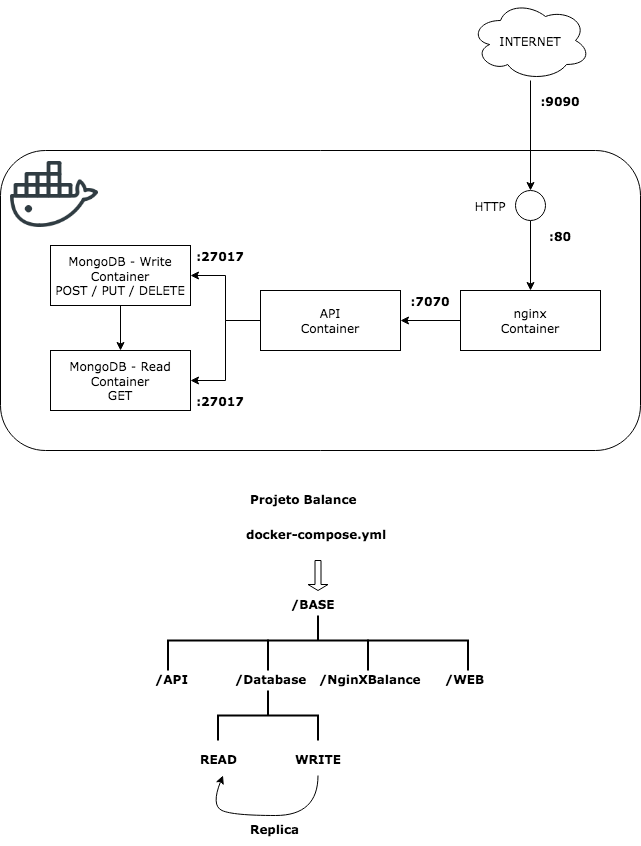

The diagram above was exported from draw.io. Its source (the exported page's mxGraphModel, read from the mxfile embedded in the PNG):
<mxGraphModel dx="726" dy="632" grid="1" gridSize="10" guides="1" tooltips="1" connect="1" arrows="1" fold="1" page="1" pageScale="1" pageWidth="827" pageHeight="1169" math="0" shadow="0">
  <root>
    <mxCell id="0" />
    <mxCell id="1" parent="0" />
    <mxCell id="EoxCqjGl-abtQ0Ai1Id4-6" value="" style="rounded=1;whiteSpace=wrap;html=1;" vertex="1" parent="1">
      <mxGeometry x="50" y="340" width="640" height="300" as="geometry" />
    </mxCell>
    <mxCell id="EoxCqjGl-abtQ0Ai1Id4-11" style="edgeStyle=orthogonalEdgeStyle;rounded=0;orthogonalLoop=1;jettySize=auto;html=1;fontFamily=Verdana;" edge="1" parent="1" source="EoxCqjGl-abtQ0Ai1Id4-13" target="EoxCqjGl-abtQ0Ai1Id4-7">
      <mxGeometry relative="1" as="geometry" />
    </mxCell>
    <mxCell id="EoxCqjGl-abtQ0Ai1Id4-1" value="INTERNET" style="ellipse;shape=cloud;whiteSpace=wrap;html=1;fontFamily=Verdana;" vertex="1" parent="1">
      <mxGeometry x="520" y="190" width="120" height="80" as="geometry" />
    </mxCell>
    <mxCell id="EoxCqjGl-abtQ0Ai1Id4-3" value="" style="shape=image;html=1;verticalAlign=top;verticalLabelPosition=bottom;labelBackgroundColor=#ffffff;imageAspect=0;aspect=fixed;image=https://cdn0.iconfinder.com/data/icons/social-media-2104/24/social_media_social_media_logo_docker-128.png" vertex="1" parent="1">
      <mxGeometry x="60" y="340" width="88" height="88" as="geometry" />
    </mxCell>
    <mxCell id="EoxCqjGl-abtQ0Ai1Id4-15" style="edgeStyle=orthogonalEdgeStyle;rounded=0;orthogonalLoop=1;jettySize=auto;html=1;entryX=1;entryY=0.5;entryDx=0;entryDy=0;fontFamily=Verdana;" edge="1" parent="1" source="EoxCqjGl-abtQ0Ai1Id4-7" target="EoxCqjGl-abtQ0Ai1Id4-8">
      <mxGeometry relative="1" as="geometry" />
    </mxCell>
    <mxCell id="EoxCqjGl-abtQ0Ai1Id4-7" value="nginx&lt;br&gt;Container" style="rounded=0;whiteSpace=wrap;html=1;fontFamily=Verdana;" vertex="1" parent="1">
      <mxGeometry x="510" y="480" width="140" height="60" as="geometry" />
    </mxCell>
    <mxCell id="EoxCqjGl-abtQ0Ai1Id4-18" style="edgeStyle=orthogonalEdgeStyle;rounded=0;orthogonalLoop=1;jettySize=auto;html=1;entryX=1;entryY=0.5;entryDx=0;entryDy=0;fontFamily=Verdana;" edge="1" parent="1" source="EoxCqjGl-abtQ0Ai1Id4-8" target="EoxCqjGl-abtQ0Ai1Id4-10">
      <mxGeometry relative="1" as="geometry" />
    </mxCell>
    <mxCell id="EoxCqjGl-abtQ0Ai1Id4-21" style="edgeStyle=orthogonalEdgeStyle;rounded=0;orthogonalLoop=1;jettySize=auto;html=1;entryX=1;entryY=0.5;entryDx=0;entryDy=0;fontFamily=Verdana;" edge="1" parent="1" source="EoxCqjGl-abtQ0Ai1Id4-8" target="EoxCqjGl-abtQ0Ai1Id4-9">
      <mxGeometry relative="1" as="geometry" />
    </mxCell>
    <mxCell id="EoxCqjGl-abtQ0Ai1Id4-8" value="API&lt;br&gt;Container" style="rounded=0;whiteSpace=wrap;html=1;fontFamily=Verdana;" vertex="1" parent="1">
      <mxGeometry x="310" y="480" width="140" height="60" as="geometry" />
    </mxCell>
    <mxCell id="EoxCqjGl-abtQ0Ai1Id4-19" style="edgeStyle=orthogonalEdgeStyle;rounded=0;orthogonalLoop=1;jettySize=auto;html=1;entryX=0.5;entryY=0;entryDx=0;entryDy=0;fontFamily=Verdana;" edge="1" parent="1" source="EoxCqjGl-abtQ0Ai1Id4-9" target="EoxCqjGl-abtQ0Ai1Id4-10">
      <mxGeometry relative="1" as="geometry" />
    </mxCell>
    <mxCell id="EoxCqjGl-abtQ0Ai1Id4-9" value="MongoDB - Write&lt;br&gt;Container&lt;br&gt;POST / PUT / DELETE" style="rounded=0;whiteSpace=wrap;html=1;fontFamily=Verdana;" vertex="1" parent="1">
      <mxGeometry x="100" y="435" width="140" height="60" as="geometry" />
    </mxCell>
    <mxCell id="EoxCqjGl-abtQ0Ai1Id4-10" value="MongoDB - Read&lt;br&gt;Container&lt;br&gt;GET" style="rounded=0;whiteSpace=wrap;html=1;fontFamily=Verdana;" vertex="1" parent="1">
      <mxGeometry x="100" y="540" width="140" height="60" as="geometry" />
    </mxCell>
    <mxCell id="EoxCqjGl-abtQ0Ai1Id4-13" value="" style="ellipse;whiteSpace=wrap;html=1;aspect=fixed;fontFamily=Verdana;" vertex="1" parent="1">
      <mxGeometry x="565" y="380" width="30" height="30" as="geometry" />
    </mxCell>
    <mxCell id="EoxCqjGl-abtQ0Ai1Id4-14" style="edgeStyle=orthogonalEdgeStyle;rounded=0;orthogonalLoop=1;jettySize=auto;html=1;fontFamily=Verdana;" edge="1" parent="1" source="EoxCqjGl-abtQ0Ai1Id4-1" target="EoxCqjGl-abtQ0Ai1Id4-13">
      <mxGeometry relative="1" as="geometry">
        <mxPoint x="580" y="170" as="sourcePoint" />
        <mxPoint x="580" y="490" as="targetPoint" />
      </mxGeometry>
    </mxCell>
    <mxCell id="EoxCqjGl-abtQ0Ai1Id4-22" value="&lt;div&gt;:9090&lt;/div&gt;" style="text;html=1;strokeColor=none;fillColor=none;align=center;verticalAlign=middle;whiteSpace=wrap;rounded=0;fontStyle=1;fontFamily=Verdana;" vertex="1" parent="1">
      <mxGeometry x="590" y="280" width="40" height="20" as="geometry" />
    </mxCell>
    <mxCell id="EoxCqjGl-abtQ0Ai1Id4-23" value=":80" style="text;html=1;strokeColor=none;fillColor=none;align=center;verticalAlign=middle;whiteSpace=wrap;rounded=0;fontStyle=1;fontFamily=Verdana;" vertex="1" parent="1">
      <mxGeometry x="590" y="415" width="40" height="20" as="geometry" />
    </mxCell>
    <mxCell id="EoxCqjGl-abtQ0Ai1Id4-24" value=":7070" style="text;html=1;strokeColor=none;fillColor=none;align=center;verticalAlign=middle;whiteSpace=wrap;rounded=0;fontStyle=1;fontFamily=Verdana;" vertex="1" parent="1">
      <mxGeometry x="460" y="480" width="40" height="20" as="geometry" />
    </mxCell>
    <mxCell id="EoxCqjGl-abtQ0Ai1Id4-25" value=":27017" style="text;html=1;strokeColor=none;fillColor=none;align=center;verticalAlign=middle;whiteSpace=wrap;rounded=0;fontStyle=1;fontFamily=Verdana;" vertex="1" parent="1">
      <mxGeometry x="250" y="580" width="40" height="20" as="geometry" />
    </mxCell>
    <mxCell id="EoxCqjGl-abtQ0Ai1Id4-26" value=":27017" style="text;html=1;strokeColor=none;fillColor=none;align=center;verticalAlign=middle;whiteSpace=wrap;rounded=0;fontStyle=1;fontFamily=Verdana;" vertex="1" parent="1">
      <mxGeometry x="250" y="435" width="40" height="20" as="geometry" />
    </mxCell>
    <mxCell id="EoxCqjGl-abtQ0Ai1Id4-30" value="HTTP" style="text;html=1;strokeColor=none;fillColor=none;align=center;verticalAlign=middle;whiteSpace=wrap;rounded=0;fontFamily=Verdana;" vertex="1" parent="1">
      <mxGeometry x="520" y="385" width="40" height="20" as="geometry" />
    </mxCell>
    <mxCell id="EoxCqjGl-abtQ0Ai1Id4-32" value="" style="strokeWidth=2;html=1;shape=mxgraph.flowchart.annotation_2;align=left;labelPosition=right;pointerEvents=1;fontFamily=Verdana;rotation=90;fontStyle=1" vertex="1" parent="1">
      <mxGeometry x="342.5" y="780" width="50" height="100" as="geometry" />
    </mxCell>
    <mxCell id="EoxCqjGl-abtQ0Ai1Id4-33" value="Projeto Balance" style="text;whiteSpace=wrap;html=1;fontFamily=Verdana;fontStyle=1" vertex="1" parent="1">
      <mxGeometry x="297.5" y="675" width="140" height="35" as="geometry" />
    </mxCell>
    <mxCell id="EoxCqjGl-abtQ0Ai1Id4-34" value="docker-compose.yml" style="text;whiteSpace=wrap;html=1;fontFamily=Verdana;fontStyle=1" vertex="1" parent="1">
      <mxGeometry x="293.75" y="710" width="152.5" height="30" as="geometry" />
    </mxCell>
    <mxCell id="EoxCqjGl-abtQ0Ai1Id4-35" value="" style="strokeWidth=2;html=1;shape=mxgraph.flowchart.annotation_1;align=left;pointerEvents=1;fontFamily=Verdana;rotation=90;fontStyle=1" vertex="1" parent="1">
      <mxGeometry x="252.5" y="795" width="30" height="100" as="geometry" />
    </mxCell>
    <mxCell id="EoxCqjGl-abtQ0Ai1Id4-36" value="" style="strokeWidth=2;html=1;shape=mxgraph.flowchart.annotation_1;align=left;pointerEvents=1;fontFamily=Verdana;rotation=90;fontStyle=1" vertex="1" parent="1">
      <mxGeometry x="452.5" y="795" width="30" height="100" as="geometry" />
    </mxCell>
    <mxCell id="EoxCqjGl-abtQ0Ai1Id4-37" value="/API" style="text;whiteSpace=wrap;html=1;fontFamily=Verdana;fontStyle=1" vertex="1" parent="1">
      <mxGeometry x="202.5" y="855" width="30" height="30" as="geometry" />
    </mxCell>
    <mxCell id="EoxCqjGl-abtQ0Ai1Id4-38" value="/Database" style="text;whiteSpace=wrap;html=1;fontFamily=Verdana;fontStyle=1" vertex="1" parent="1">
      <mxGeometry x="282.5" y="855" width="70" height="30" as="geometry" />
    </mxCell>
    <mxCell id="EoxCqjGl-abtQ0Ai1Id4-40" value="/NginXBalance" style="text;whiteSpace=wrap;html=1;fontFamily=Verdana;fontStyle=1" vertex="1" parent="1">
      <mxGeometry x="366.5" y="855" width="100" height="30" as="geometry" />
    </mxCell>
    <mxCell id="EoxCqjGl-abtQ0Ai1Id4-41" value="/WEB" style="text;whiteSpace=wrap;html=1;fontFamily=Verdana;fontStyle=1" vertex="1" parent="1">
      <mxGeometry x="492.5" y="855" width="45" height="30" as="geometry" />
    </mxCell>
    <mxCell id="EoxCqjGl-abtQ0Ai1Id4-42" value="" style="strokeWidth=2;html=1;shape=mxgraph.flowchart.annotation_2;align=left;labelPosition=right;pointerEvents=1;fontFamily=Verdana;rotation=90;" vertex="1" parent="1">
      <mxGeometry x="292.5" y="855" width="50" height="100" as="geometry" />
    </mxCell>
    <mxCell id="EoxCqjGl-abtQ0Ai1Id4-43" value="READ" style="text;whiteSpace=wrap;html=1;fontFamily=Verdana;fontStyle=1" vertex="1" parent="1">
      <mxGeometry x="247.5" y="935" width="50" height="30" as="geometry" />
    </mxCell>
    <mxCell id="EoxCqjGl-abtQ0Ai1Id4-44" value="WRITE" style="text;whiteSpace=wrap;html=1;fontFamily=Verdana;fontStyle=1" vertex="1" parent="1">
      <mxGeometry x="342.5" y="935" width="50" height="30" as="geometry" />
    </mxCell>
    <mxCell id="EoxCqjGl-abtQ0Ai1Id4-48" value="" style="curved=1;endArrow=classic;html=1;fontFamily=Verdana;entryX=0.5;entryY=1;entryDx=0;entryDy=0;exitX=0.5;exitY=1;exitDx=0;exitDy=0;" edge="1" parent="1" source="EoxCqjGl-abtQ0Ai1Id4-44" target="EoxCqjGl-abtQ0Ai1Id4-43">
      <mxGeometry width="50" height="50" relative="1" as="geometry">
        <mxPoint x="312.5" y="1045" as="sourcePoint" />
        <mxPoint x="362.5" y="995" as="targetPoint" />
        <Array as="points">
          <mxPoint x="367.5" y="1005" />
          <mxPoint x="282.5" y="1005" />
          <mxPoint x="260.5" y="995" />
        </Array>
      </mxGeometry>
    </mxCell>
    <mxCell id="EoxCqjGl-abtQ0Ai1Id4-49" value="Replica" style="text;whiteSpace=wrap;html=1;fontFamily=Verdana;fontStyle=1" vertex="1" parent="1">
      <mxGeometry x="297.5" y="1005" width="50" height="30" as="geometry" />
    </mxCell>
    <mxCell id="EoxCqjGl-abtQ0Ai1Id4-50" value="/BASE" style="text;whiteSpace=wrap;html=1;fontFamily=Verdana;fontStyle=1" vertex="1" parent="1">
      <mxGeometry x="338.75" y="780" width="52.5" height="30" as="geometry" />
    </mxCell>
    <mxCell id="EoxCqjGl-abtQ0Ai1Id4-58" value="" style="shape=singleArrow;direction=south;whiteSpace=wrap;html=1;fontFamily=Verdana;" vertex="1" parent="1">
      <mxGeometry x="357.5" y="750" width="20" height="30" as="geometry" />
    </mxCell>
  </root>
</mxGraphModel>